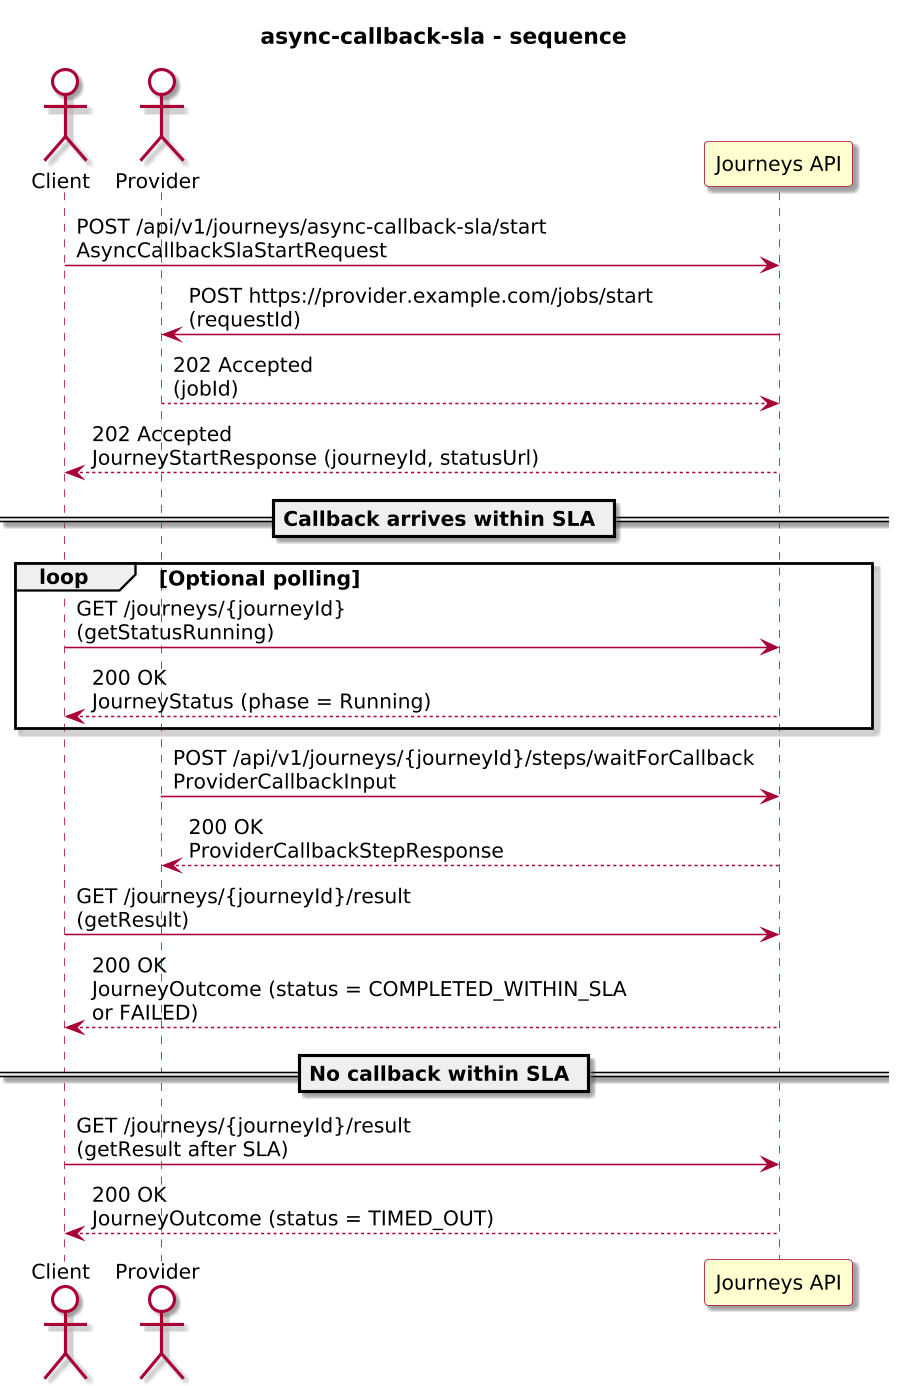

The diagram above was rendered by PlantUML. Its source (embedded in the PNG):
@startuml
!include journey-diagram-theme.puml
title async-callback-sla - sequence

actor "Client" as Client
actor "Provider" as Provider
participant "Journeys API" as Journeys

Client -> Journeys: POST /api/v1/journeys/async-callback-sla/start\nAsyncCallbackSlaStartRequest
Journeys -> Provider: POST https://provider.example.com/jobs/start\n(requestId)
Provider --> Journeys: 202 Accepted\n(jobId)
Journeys --> Client: 202 Accepted\nJourneyStartResponse (journeyId, statusUrl)

== Callback arrives within SLA ==

loop Optional polling
  Client -> Journeys: GET /journeys/{journeyId}\n(getStatusRunning)
  Journeys --> Client: 200 OK\nJourneyStatus (phase = Running)
end

Provider -> Journeys: POST /api/v1/journeys/{journeyId}/steps/waitForCallback\nProviderCallbackInput
Journeys --> Provider: 200 OK\nProviderCallbackStepResponse

Client -> Journeys: GET /journeys/{journeyId}/result\n(getResult)
Journeys --> Client: 200 OK\nJourneyOutcome (status = COMPLETED_WITHIN_SLA\nor FAILED)

== No callback within SLA ==

Client -> Journeys: GET /journeys/{journeyId}/result\n(getResult after SLA)
Journeys --> Client: 200 OK\nJourneyOutcome (status = TIMED_OUT)

@enduml